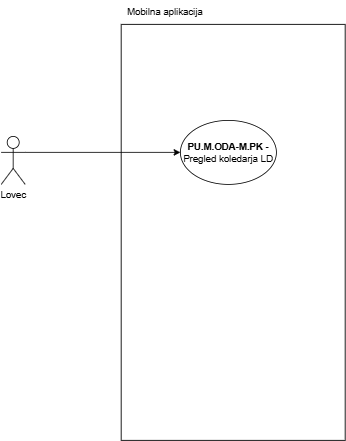

The diagram above was exported from draw.io. Its source (the exported page's mxGraphModel, read from the mxfile embedded in the PNG):
<mxGraphModel dx="1347" dy="605" grid="1" gridSize="10" guides="1" tooltips="1" connect="1" arrows="1" fold="1" page="1" pageScale="1" pageWidth="827" pageHeight="1169" math="0" shadow="0">
  <root>
    <mxCell id="0" />
    <mxCell id="1" parent="0" />
    <mxCell id="g8j5jj5krDp1M8oMzAEl-1" value="" style="rounded=0;whiteSpace=wrap;html=1;" parent="1" vertex="1">
      <mxGeometry x="280" y="40" width="280" height="520" as="geometry" />
    </mxCell>
    <mxCell id="g8j5jj5krDp1M8oMzAEl-2" value="Mobilna aplikacija" style="text;html=1;align=center;verticalAlign=middle;whiteSpace=wrap;rounded=0;" parent="1" vertex="1">
      <mxGeometry x="280" y="10" width="110" height="30" as="geometry" />
    </mxCell>
    <mxCell id="g8j5jj5krDp1M8oMzAEl-3" value="Lovec" style="shape=umlActor;verticalLabelPosition=bottom;verticalAlign=top;html=1;outlineConnect=0;" parent="1" vertex="1">
      <mxGeometry x="130" y="180" width="30" height="60" as="geometry" />
    </mxCell>
    <mxCell id="g8j5jj5krDp1M8oMzAEl-4" value="&lt;b&gt;PU.M.ODA-M.PK -&lt;/b&gt; Pregled koledarja LD" style="ellipse;whiteSpace=wrap;html=1;" parent="1" vertex="1">
      <mxGeometry x="354" y="160" width="120" height="80" as="geometry" />
    </mxCell>
    <mxCell id="g8j5jj5krDp1M8oMzAEl-5" value="" style="endArrow=classic;html=1;rounded=0;exitX=1;exitY=0.3333333333333333;exitDx=0;exitDy=0;exitPerimeter=0;entryX=0;entryY=0.5;entryDx=0;entryDy=0;" parent="1" source="g8j5jj5krDp1M8oMzAEl-3" target="g8j5jj5krDp1M8oMzAEl-4" edge="1">
      <mxGeometry width="50" height="50" relative="1" as="geometry">
        <mxPoint x="390" y="340" as="sourcePoint" />
        <mxPoint x="440" y="290" as="targetPoint" />
      </mxGeometry>
    </mxCell>
  </root>
</mxGraphModel>